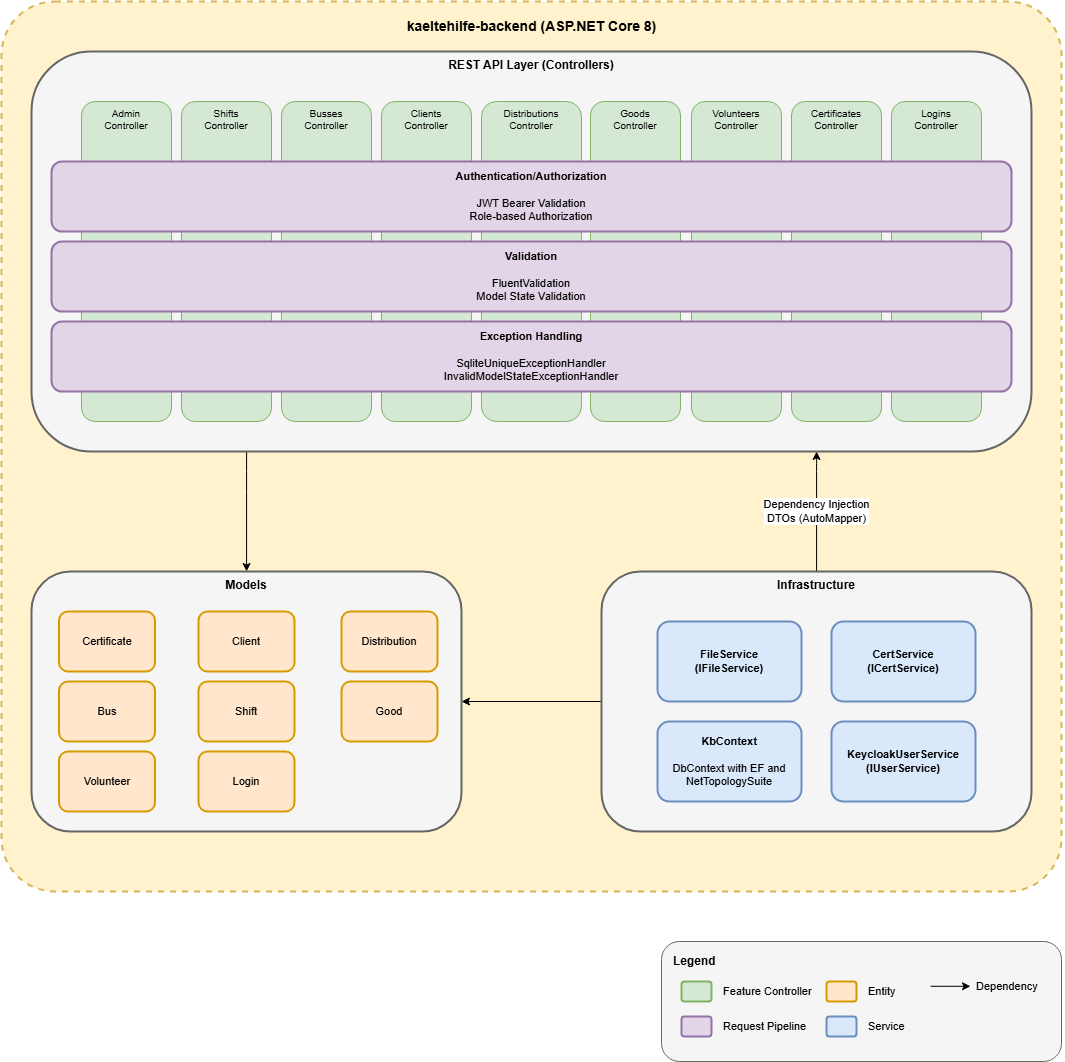

The diagram above was exported from draw.io. Its source (the exported page's mxGraphModel, read from the mxfile embedded in the PNG):
<mxGraphModel dx="3178" dy="1749" grid="1" gridSize="10" guides="1" tooltips="1" connect="1" arrows="1" fold="1" page="1" pageScale="1" pageWidth="1169" pageHeight="827" math="0" shadow="0">
  <root>
    <mxCell id="0" />
    <mxCell id="1" parent="0" />
    <mxCell id="9TqjNE5YL7lR6RwLzFnC-2" parent="1" style="rounded=1;whiteSpace=wrap;html=1;fillColor=#fff2cc;strokeColor=#d6b656;strokeWidth=2;dashed=1;arcSize=6;" value="" vertex="1">
      <mxGeometry height="890" width="1060" x="580" y="400" as="geometry" />
    </mxCell>
    <mxCell id="9TqjNE5YL7lR6RwLzFnC-3" parent="1" style="text;html=1;align=center;verticalAlign=middle;resizable=0;points=[];autosize=1;strokeColor=none;fillColor=none;fontSize=14;" value="&lt;b&gt;kaeltehilfe-backend (ASP.NET Core 8)&lt;/b&gt;" vertex="1">
      <mxGeometry height="30" width="310" x="955" y="410" as="geometry" />
    </mxCell>
    <mxCell id="9TqjNE5YL7lR6RwLzFnC-37" edge="1" parent="1" source="9TqjNE5YL7lR6RwLzFnC-4" style="edgeStyle=orthogonalEdgeStyle;rounded=1;orthogonalLoop=1;jettySize=auto;html=1;curved=0;startArrow=classic;startFill=1;endArrow=none;endFill=0;" target="9TqjNE5YL7lR6RwLzFnC-18" value="Dependency Injection&lt;br&gt;DTOs (AutoMapper)">
      <mxGeometry relative="1" as="geometry">
        <Array as="points">
          <mxPoint x="1395" y="860" />
          <mxPoint x="1395" y="860" />
        </Array>
      </mxGeometry>
    </mxCell>
    <mxCell id="9TqjNE5YL7lR6RwLzFnC-38" edge="1" parent="1" source="9TqjNE5YL7lR6RwLzFnC-4" style="edgeStyle=orthogonalEdgeStyle;rounded=1;orthogonalLoop=1;jettySize=auto;html=1;curved=0;" target="9TqjNE5YL7lR6RwLzFnC-33">
      <mxGeometry relative="1" as="geometry">
        <Array as="points">
          <mxPoint x="825" y="880" />
          <mxPoint x="825" y="880" />
        </Array>
      </mxGeometry>
    </mxCell>
    <mxCell id="9TqjNE5YL7lR6RwLzFnC-4" parent="1" style="rounded=1;whiteSpace=wrap;html=1;fillColor=#f5f5f5;strokeColor=#666666;strokeWidth=2;fontSize=12;verticalAlign=top;" value="&lt;b&gt;REST API Layer (Controllers)&lt;/b&gt;" vertex="1">
      <mxGeometry height="400" width="1000" x="610" y="450" as="geometry" />
    </mxCell>
    <mxCell id="9TqjNE5YL7lR6RwLzFnC-5" parent="1" style="rounded=1;whiteSpace=wrap;html=1;fillColor=#d5e8d4;strokeColor=#82b366;fontSize=10;verticalAlign=top;" value="Admin&lt;br&gt;Controller" vertex="1">
      <mxGeometry height="320" width="90" x="660" y="500" as="geometry" />
    </mxCell>
    <mxCell id="9TqjNE5YL7lR6RwLzFnC-6" parent="1" style="rounded=1;whiteSpace=wrap;html=1;fillColor=#d5e8d4;strokeColor=#82b366;fontSize=10;verticalAlign=top;" value="Shifts&lt;br&gt;Controller" vertex="1">
      <mxGeometry height="320" width="90" x="760" y="500" as="geometry" />
    </mxCell>
    <mxCell id="9TqjNE5YL7lR6RwLzFnC-7" parent="1" style="rounded=1;whiteSpace=wrap;html=1;fillColor=#d5e8d4;strokeColor=#82b366;fontSize=10;verticalAlign=top;" value="Busses&lt;br&gt;Controller" vertex="1">
      <mxGeometry height="320" width="90" x="860" y="500" as="geometry" />
    </mxCell>
    <mxCell id="9TqjNE5YL7lR6RwLzFnC-8" parent="1" style="rounded=1;whiteSpace=wrap;html=1;fillColor=#d5e8d4;strokeColor=#82b366;fontSize=10;verticalAlign=top;" value="Clients&lt;br&gt;Controller" vertex="1">
      <mxGeometry height="320" width="90" x="960" y="500" as="geometry" />
    </mxCell>
    <mxCell id="9TqjNE5YL7lR6RwLzFnC-9" parent="1" style="rounded=1;whiteSpace=wrap;html=1;fillColor=#d5e8d4;strokeColor=#82b366;fontSize=10;verticalAlign=top;" value="Distributions&lt;br&gt;Controller" vertex="1">
      <mxGeometry height="320" width="100" x="1060" y="500" as="geometry" />
    </mxCell>
    <mxCell id="9TqjNE5YL7lR6RwLzFnC-10" parent="1" style="rounded=1;whiteSpace=wrap;html=1;fillColor=#d5e8d4;strokeColor=#82b366;fontSize=10;verticalAlign=top;" value="Goods&lt;br&gt;Controller" vertex="1">
      <mxGeometry height="320" width="90" x="1169" y="500" as="geometry" />
    </mxCell>
    <mxCell id="9TqjNE5YL7lR6RwLzFnC-11" parent="1" style="rounded=1;whiteSpace=wrap;html=1;fillColor=#d5e8d4;strokeColor=#82b366;fontSize=10;verticalAlign=top;" value="Volunteers&lt;br&gt;Controller" vertex="1">
      <mxGeometry height="320" width="90" x="1270" y="500" as="geometry" />
    </mxCell>
    <mxCell id="9TqjNE5YL7lR6RwLzFnC-12" parent="1" style="rounded=1;whiteSpace=wrap;html=1;fillColor=#d5e8d4;strokeColor=#82b366;fontSize=10;verticalAlign=top;" value="Logins&lt;br&gt;Controller" vertex="1">
      <mxGeometry height="320" width="90" x="1470" y="500" as="geometry" />
    </mxCell>
    <mxCell id="9TqjNE5YL7lR6RwLzFnC-13" parent="1" style="rounded=1;whiteSpace=wrap;html=1;fillColor=#d5e8d4;strokeColor=#82b366;fontSize=10;verticalAlign=top;" value="Certificates&lt;br&gt;Controller" vertex="1">
      <mxGeometry height="320" width="90" x="1370" y="500" as="geometry" />
    </mxCell>
    <mxCell id="9TqjNE5YL7lR6RwLzFnC-15" parent="1" style="rounded=1;whiteSpace=wrap;html=1;fillColor=#e1d5e7;strokeColor=#9673a6;strokeWidth=2;fontSize=11;" value="&lt;b&gt;Validation&lt;/b&gt;&lt;br&gt;&lt;br&gt;FluentValidation&lt;br&gt;Model State Validation" vertex="1">
      <mxGeometry height="70" width="960" x="630" y="640" as="geometry" />
    </mxCell>
    <mxCell id="9TqjNE5YL7lR6RwLzFnC-39" edge="1" parent="1" source="9TqjNE5YL7lR6RwLzFnC-18" style="edgeStyle=orthogonalEdgeStyle;rounded=0;orthogonalLoop=1;jettySize=auto;html=1;" target="9TqjNE5YL7lR6RwLzFnC-33">
      <mxGeometry relative="1" as="geometry" />
    </mxCell>
    <mxCell id="9TqjNE5YL7lR6RwLzFnC-18" parent="1" style="rounded=1;whiteSpace=wrap;html=1;fillColor=#f5f5f5;strokeColor=#666666;strokeWidth=2;fontSize=12;verticalAlign=top;" value="&lt;b&gt;Infrastructure&lt;/b&gt;" vertex="1">
      <mxGeometry height="260" width="430" x="1180" y="970" as="geometry" />
    </mxCell>
    <mxCell id="9TqjNE5YL7lR6RwLzFnC-19" parent="1" style="rounded=1;whiteSpace=wrap;html=1;fillColor=#dae8fc;strokeColor=#6c8ebf;strokeWidth=2;fontSize=11;" value="&lt;b&gt;KbContext&lt;/b&gt;&lt;br&gt;&lt;br&gt;DbContext with EF and NetTopologySuite" vertex="1">
      <mxGeometry height="80" width="144" x="1236" y="1120" as="geometry" />
    </mxCell>
    <mxCell id="9TqjNE5YL7lR6RwLzFnC-30" parent="1" style="rounded=1;whiteSpace=wrap;html=1;fillColor=#dae8fc;strokeColor=#6c8ebf;strokeWidth=2;fontSize=11;" value="&lt;b&gt;FileService&lt;br&gt;(IFileService)&lt;/b&gt;" vertex="1">
      <mxGeometry height="80" width="144" x="1236" y="1020" as="geometry" />
    </mxCell>
    <mxCell id="9TqjNE5YL7lR6RwLzFnC-31" parent="1" style="rounded=1;whiteSpace=wrap;html=1;fillColor=#dae8fc;strokeColor=#6c8ebf;strokeWidth=2;fontSize=11;" value="&lt;b&gt;CertService&lt;br&gt;(ICertService)&lt;/b&gt;" vertex="1">
      <mxGeometry height="80" width="144" x="1410" y="1020" as="geometry" />
    </mxCell>
    <mxCell id="9TqjNE5YL7lR6RwLzFnC-32" parent="1" style="rounded=1;whiteSpace=wrap;html=1;fillColor=#dae8fc;strokeColor=#6c8ebf;strokeWidth=2;fontSize=11;" value="&lt;b&gt;KeycloakUserService&lt;br&gt;(IUserService)&lt;/b&gt;" vertex="1">
      <mxGeometry height="80" width="144" x="1410" y="1120" as="geometry" />
    </mxCell>
    <mxCell id="9TqjNE5YL7lR6RwLzFnC-33" parent="1" style="rounded=1;whiteSpace=wrap;html=1;fillColor=#f5f5f5;strokeColor=#666666;strokeWidth=2;fontSize=12;verticalAlign=top;" value="&lt;b&gt;Models&lt;/b&gt;" vertex="1">
      <mxGeometry height="260" width="430" x="610" y="970" as="geometry" />
    </mxCell>
    <mxCell id="9TqjNE5YL7lR6RwLzFnC-20" parent="1" style="rounded=1;whiteSpace=wrap;html=1;fillColor=#ffe6cc;strokeColor=#d79b00;strokeWidth=2;fontSize=11;" value="Certificate" vertex="1">
      <mxGeometry height="60" width="96" x="637.5" y="1010" as="geometry" />
    </mxCell>
    <mxCell id="9TqjNE5YL7lR6RwLzFnC-14" parent="1" style="rounded=1;whiteSpace=wrap;html=1;fillColor=#e1d5e7;strokeColor=#9673a6;strokeWidth=2;fontSize=11;" value="&lt;b&gt;Authentication/Authorization&lt;/b&gt;&lt;br&gt;&lt;br&gt;JWT Bearer Validation&lt;br&gt;Role-based Authorization" vertex="1">
      <mxGeometry height="70" width="960" x="630" y="560" as="geometry" />
    </mxCell>
    <mxCell id="9TqjNE5YL7lR6RwLzFnC-42" parent="1" style="rounded=1;whiteSpace=wrap;html=1;fillColor=#ffe6cc;strokeColor=#d79b00;strokeWidth=2;fontSize=11;" value="Distribution" vertex="1">
      <mxGeometry height="60" width="96" x="920" y="1010" as="geometry" />
    </mxCell>
    <mxCell id="9TqjNE5YL7lR6RwLzFnC-43" parent="1" style="rounded=1;whiteSpace=wrap;html=1;fillColor=#ffe6cc;strokeColor=#d79b00;strokeWidth=2;fontSize=11;" value="Client" vertex="1">
      <mxGeometry height="60" width="96" x="777" y="1010" as="geometry" />
    </mxCell>
    <mxCell id="9TqjNE5YL7lR6RwLzFnC-44" parent="1" style="rounded=1;whiteSpace=wrap;html=1;fillColor=#ffe6cc;strokeColor=#d79b00;strokeWidth=2;fontSize=11;" value="Good" vertex="1">
      <mxGeometry height="60" width="96" x="920" y="1080" as="geometry" />
    </mxCell>
    <mxCell id="9TqjNE5YL7lR6RwLzFnC-45" parent="1" style="rounded=1;whiteSpace=wrap;html=1;fillColor=#ffe6cc;strokeColor=#d79b00;strokeWidth=2;fontSize=11;" value="Bus" vertex="1">
      <mxGeometry height="60" width="96" x="637.5" y="1080" as="geometry" />
    </mxCell>
    <mxCell id="9TqjNE5YL7lR6RwLzFnC-46" parent="1" style="rounded=1;whiteSpace=wrap;html=1;fillColor=#ffe6cc;strokeColor=#d79b00;strokeWidth=2;fontSize=11;" value="Shift" vertex="1">
      <mxGeometry height="60" width="96" x="777" y="1080" as="geometry" />
    </mxCell>
    <mxCell id="9TqjNE5YL7lR6RwLzFnC-47" parent="1" style="rounded=1;whiteSpace=wrap;html=1;fillColor=#ffe6cc;strokeColor=#d79b00;strokeWidth=2;fontSize=11;" value="Volunteer" vertex="1">
      <mxGeometry height="60" width="96" x="637.5" y="1150" as="geometry" />
    </mxCell>
    <mxCell id="9TqjNE5YL7lR6RwLzFnC-48" parent="1" style="rounded=1;whiteSpace=wrap;html=1;fillColor=#ffe6cc;strokeColor=#d79b00;strokeWidth=2;fontSize=11;" value="Login" vertex="1">
      <mxGeometry height="60" width="96" x="777" y="1150" as="geometry" />
    </mxCell>
    <mxCell id="9TqjNE5YL7lR6RwLzFnC-50" parent="1" style="rounded=1;whiteSpace=wrap;html=1;fillColor=#e1d5e7;strokeColor=#9673a6;strokeWidth=2;fontSize=11;" value="&lt;b&gt;Exception Handling&lt;/b&gt;&lt;br&gt;&lt;br&gt;SqliteUniqueExceptionHandler&lt;br&gt;InvalidModelStateExceptionHandler" vertex="1">
      <mxGeometry height="70" width="960" x="630" y="720" as="geometry" />
    </mxCell>
    <mxCell id="9TqjNE5YL7lR6RwLzFnC-51" parent="1" style="rounded=1;whiteSpace=wrap;html=1;fillColor=#f5f5f5;strokeColor=#666666;strokeWidth=1;dashed=0;" value="" vertex="1">
      <mxGeometry height="120" width="400" x="1240" y="1340" as="geometry" />
    </mxCell>
    <mxCell id="9TqjNE5YL7lR6RwLzFnC-52" parent="1" style="text;html=1;align=left;verticalAlign=middle;resizable=0;points=[];autosize=1;strokeColor=none;fillColor=none;fontSize=12;" value="&lt;b&gt;Legend&lt;/b&gt;" vertex="1">
      <mxGeometry height="30" width="70" x="1250" y="1345" as="geometry" />
    </mxCell>
    <mxCell id="9TqjNE5YL7lR6RwLzFnC-53" parent="1" style="rounded=1;whiteSpace=wrap;html=1;fillColor=#d5e8d4;strokeColor=#82b366;strokeWidth=2;" value="" vertex="1">
      <mxGeometry height="20" width="30" x="1260" y="1380" as="geometry" />
    </mxCell>
    <mxCell id="9TqjNE5YL7lR6RwLzFnC-54" parent="1" style="text;html=1;align=left;verticalAlign=middle;resizable=0;points=[];autosize=1;strokeColor=none;fillColor=none;fontSize=11;" value="Feature Controller" vertex="1">
      <mxGeometry height="30" width="110" x="1300" y="1375" as="geometry" />
    </mxCell>
    <mxCell id="9TqjNE5YL7lR6RwLzFnC-55" parent="1" style="rounded=1;whiteSpace=wrap;html=1;fillColor=#e1d5e7;strokeColor=#9673a6;strokeWidth=2;" value="" vertex="1">
      <mxGeometry height="20" width="30" x="1260" y="1415" as="geometry" />
    </mxCell>
    <mxCell id="9TqjNE5YL7lR6RwLzFnC-56" parent="1" style="text;html=1;align=left;verticalAlign=middle;resizable=0;points=[];autosize=1;strokeColor=none;fillColor=none;fontSize=11;" value="Request Pipeline" vertex="1">
      <mxGeometry height="30" width="110" x="1300" y="1410" as="geometry" />
    </mxCell>
    <mxCell id="9TqjNE5YL7lR6RwLzFnC-57" connectable="0" parent="1" style="group" value="" vertex="1">
      <mxGeometry height="30" width="134.3599999999999" x="1509" y="1370" as="geometry" />
    </mxCell>
    <mxCell id="9TqjNE5YL7lR6RwLzFnC-58" edge="1" parent="9TqjNE5YL7lR6RwLzFnC-57" style="endArrow=classic;html=1;" value="">
      <mxGeometry relative="1" as="geometry">
        <mxPoint y="14.789999999999964" as="sourcePoint" />
        <mxPoint x="40" y="14.789999999999964" as="targetPoint" />
      </mxGeometry>
    </mxCell>
    <mxCell id="9TqjNE5YL7lR6RwLzFnC-59" parent="9TqjNE5YL7lR6RwLzFnC-57" style="text;html=1;align=left;verticalAlign=middle;resizable=0;points=[];autosize=1;strokeColor=none;fillColor=none;fontSize=11;" value="Dependency" vertex="1">
      <mxGeometry height="30" width="90" x="44.3599999999999" as="geometry" />
    </mxCell>
    <mxCell id="9TqjNE5YL7lR6RwLzFnC-60" parent="1" style="rounded=1;whiteSpace=wrap;html=1;fillColor=#ffe6cc;strokeColor=#d79b00;strokeWidth=2;" value="" vertex="1">
      <mxGeometry height="20" width="30" x="1405" y="1380" as="geometry" />
    </mxCell>
    <mxCell id="9TqjNE5YL7lR6RwLzFnC-61" parent="1" style="text;html=1;align=left;verticalAlign=middle;resizable=0;points=[];autosize=1;strokeColor=none;fillColor=none;fontSize=11;" value="Entity" vertex="1">
      <mxGeometry height="30" width="50" x="1445" y="1375" as="geometry" />
    </mxCell>
    <mxCell id="9TqjNE5YL7lR6RwLzFnC-74" parent="1" style="rounded=1;whiteSpace=wrap;html=1;fillColor=#dae8fc;strokeColor=#6c8ebf;strokeWidth=2;" value="" vertex="1">
      <mxGeometry height="20" width="30" x="1405" y="1415" as="geometry" />
    </mxCell>
    <mxCell id="9TqjNE5YL7lR6RwLzFnC-75" parent="1" style="text;html=1;align=left;verticalAlign=middle;resizable=0;points=[];autosize=1;strokeColor=none;fillColor=none;fontSize=11;" value="Service" vertex="1">
      <mxGeometry height="30" width="60" x="1445" y="1410" as="geometry" />
    </mxCell>
  </root>
</mxGraphModel>